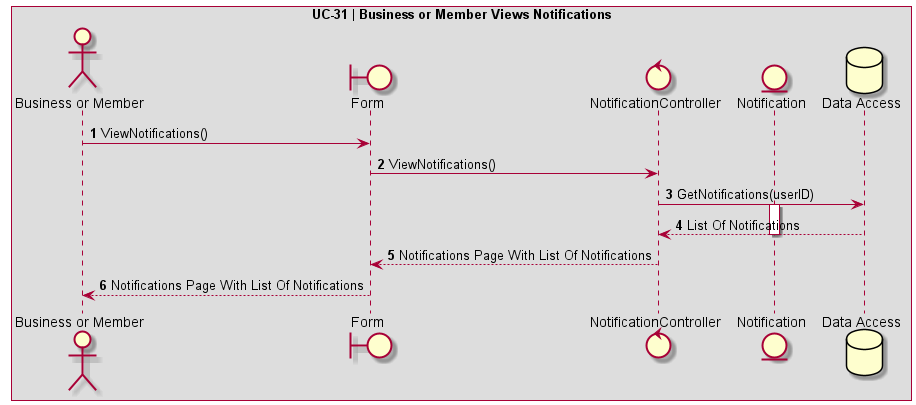

The diagram above was rendered by PlantUML. Its source (embedded in the PNG):
@startuml UC-31 | Business or Member Views Notifications

' Formatting
Autonumber
skinparam BoxPadding 10
skinparam ParticipantPadding 10
box "UC-31 | Business or Member Views Notifications"

' Actors
actor User as "Business or Member"
boundary Form
control NotificationController as "NotificationController"
entity Notification as "Notification"
database DB as "Data Access"

' Code
User -> Form: ViewNotifications()
Form -> NotificationController: ViewNotifications()

NotificationController -> DB: GetNotifications(userID)
activate Notification
DB --> NotificationController: List Of Notifications
deactivate Notification
NotificationController --> Form: Notifications Page With List Of Notifications
Form --> User: Notifications Page With List Of Notifications
@enduml